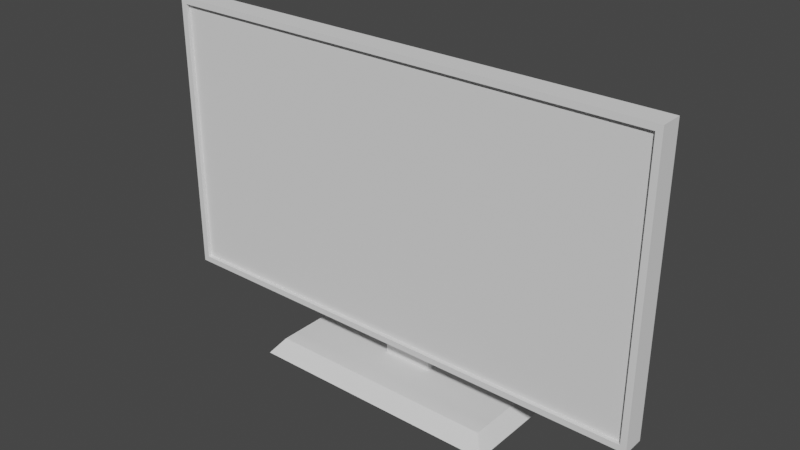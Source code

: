 # Source: television_modern.blend  (saved by Blender 2.91.10; exported with 4.5.12 LTS)
import bpy
from mathutils import Matrix  # noqa: F401  (used for matrix-valued properties, if any)

bpy.ops.wm.read_factory_settings(use_empty=True)
scene = bpy.context.scene
scene.name = 'Scene'

# ---- world
world_world = bpy.data.worlds.new('World'); scene.world = world_world
world_world.use_nodes = True; world_world.node_tree.nodes.clear()
_N = world_world.node_tree.nodes; _L = world_world.node_tree.links
n0 = _N.new('ShaderNodeOutputWorld'); n0.name = 'World Output'; n0.location = (300, 300)
n1 = _N.new('ShaderNodeBackground'); n1.name = 'Background'; n1.location = (10, 300)
n1.inputs[0].default_value = (0.05088, 0.05088, 0.05088, 1.0)
_L.new(n1.outputs[0], n0.inputs[0])
n0.is_active_output = True
world_world.color = (0.05088, 0.05088, 0.05088)
world_world.use_sun_shadow = False
world_world.sun_shadow_jitter_overblur = 0.0

# ---- meshes
me_television_modern = bpy.data.meshes.new('television_modern')
me_television_modern.from_pydata([(-0.05103, 0.00593, 0.3475), (-0.05103, 0.03341, 0.3475), (0.05103, 0.00593, 0.3475), (0.05103, 0.03341, 0.3475), (-0.5024, -0.03925, 0.6673), (-0.5024, -0.03925, 0.1021), (-0.5024, 0.00593, 0.6673), (-0.5024, 0.00593, 0.1021), (0.2591, -0.09421, 0.0), (-0.2591, -0.09421, 0.0), (0.2355, -0.07065, 0.0314), (-0.2355, -0.07065, 0.0314), (-0.2591, -0.09421, 0.0), (-0.2591, 0.09421, 0.0), (-0.2355, -0.07065, 0.0314), (-0.2355, 0.08636, 0.0314), (-0.4902, -0.03925, 0.1143), (-0.4902, -0.0314, 0.1143), (0.4902, -0.03925, 0.1143), (0.4902, -0.0314, 0.1143), (-0.2591, 0.09421, 0.0), (-0.2591, -0.09421, 0.0), (0.2591, 0.09421, 0.0), (0.2591, -0.09421, 0.0), (-0.5024, -0.03925, 0.1021), (0.4902, -0.03925, 0.1143), (0.5024, -0.03925, 0.1021), (0.5024, -0.03925, 0.6673), (0.4902, -0.03925, 0.655), (-0.4902, -0.03925, 0.655), (-0.4902, -0.03925, 0.1143), (-0.5024, -0.03925, 0.6673), (0.5024, 0.00593, 0.1021), (-0.05103, 0.00593, 0.2983), (-0.5024, 0.00593, 0.1021), (-0.5024, 0.00593, 0.6673), (-0.05103, 0.00593, 0.3475), (0.05103, 0.00593, 0.3475), (0.05103, 0.00593, 0.2983), (0.5024, 0.00593, 0.6673), (0.5024, -0.03925, 0.1021), (0.5024, -0.03925, 0.6673), (0.5024, 0.00593, 0.1021), (0.5024, 0.00593, 0.6673), (-0.4902, -0.03925, 0.1143), (-0.4902, -0.03925, 0.655), (-0.4902, -0.0314, 0.1143), (-0.4902, -0.0314, 0.655), (-0.05103, 0.06088, 0.0314), (0.05103, 0.06088, 0.0314), (-0.05103, 0.06088, 0.32), (0.05103, 0.06088, 0.32), (-0.2355, 0.08636, 0.0314), (-0.05103, 0.02163, 0.0314), (-0.2355, -0.07065, 0.0314), (0.2355, -0.07065, 0.0314), (0.05103, 0.02163, 0.0314), (0.05103, 0.06088, 0.0314), (-0.05103, 0.06088, 0.0314), (0.2355, 0.08636, 0.0314), (-0.05103, 0.02163, 0.2983), (-0.05103, 0.00593, 0.2983), (0.05103, 0.02163, 0.2983), (0.05103, 0.00593, 0.2983), (0.2591, -0.09421, 0.0), (0.2355, -0.07065, 0.0314), (0.2591, 0.09421, 0.0), (0.2355, 0.08636, 0.0314), (-0.5024, 0.00593, 0.1021), (-0.5024, -0.03925, 0.1021), (0.5024, 0.00593, 0.1021), (0.5024, -0.03925, 0.1021), (-0.05103, 0.00593, 0.3475), (-0.05103, 0.00593, 0.2983), (-0.05103, 0.03341, 0.3475), (-0.05103, 0.02163, 0.2983), (-0.05103, 0.02163, 0.0314), (-0.05103, 0.06088, 0.0314), (-0.05103, 0.06088, 0.32), (-0.4902, -0.0314, 0.655), (-0.4902, -0.03925, 0.655), (0.4902, -0.0314, 0.655), (0.4902, -0.03925, 0.655), (-0.2591, 0.09421, 0.0), (0.2591, 0.09421, 0.0), (-0.2355, 0.08636, 0.0314), (0.2355, 0.08636, 0.0314), (-0.5024, -0.03925, 0.6673), (-0.5024, 0.00593, 0.6673), (0.5024, -0.03925, 0.6673), (0.5024, 0.00593, 0.6673), (0.4902, -0.03925, 0.655), (0.4902, -0.03925, 0.1143), (0.4902, -0.0314, 0.655), (0.4902, -0.0314, 0.1143), (0.05103, 0.02163, 0.0314), (-0.05103, 0.02163, 0.0314), (0.05103, 0.02163, 0.2983), (-0.05103, 0.02163, 0.2983), (0.05103, 0.02163, 0.0314), (0.05103, 0.02163, 0.2983), (0.05103, 0.06088, 0.0314), (0.05103, 0.03341, 0.3475), (0.05103, 0.06088, 0.32), (0.05103, 0.00593, 0.3475), (0.05103, 0.00593, 0.2983), (-0.05103, 0.06088, 0.32), (0.05103, 0.06088, 0.32), (-0.05103, 0.03341, 0.3475), (0.05103, 0.03341, 0.3475), (0.4902, -0.0314, 0.1143), (-0.4902, -0.0314, 0.1143), (0.4902, -0.0314, 0.655), (-0.4902, -0.0314, 0.655)], [], [(2, 1, 0), (1, 2, 3), (6, 5, 4), (5, 6, 7), (10, 9, 8), (9, 10, 11), (14, 13, 12), (13, 14, 15), (18, 17, 16), (17, 18, 19), (22, 21, 20), (21, 22, 23), (26, 25, 24), (25, 26, 27), (25, 27, 28), (28, 27, 29), (30, 24, 25), (24, 30, 31), (31, 30, 29), (31, 29, 27), (34, 33, 32), (33, 34, 35), (33, 35, 36), (36, 35, 37), (38, 32, 33), (32, 38, 39), (39, 38, 37), (39, 37, 35), (42, 41, 40), (41, 42, 43), (46, 45, 44), (45, 46, 47), (50, 49, 48), (49, 50, 51), (54, 53, 52), (53, 54, 55), (53, 55, 56), (56, 55, 57), (58, 52, 53), (52, 58, 59), (59, 58, 57), (59, 57, 55), (62, 61, 60), (61, 62, 63), (66, 65, 64), (65, 66, 67), (70, 69, 68), (69, 70, 71), (74, 73, 72), (73, 74, 75), (75, 74, 76), (76, 74, 77), (77, 74, 78), (81, 80, 79), (80, 81, 82), (85, 84, 83), (84, 85, 86), (89, 88, 87), (88, 89, 90), (93, 92, 91), (92, 93, 94), (97, 96, 95), (96, 97, 98), (101, 100, 99), (100, 101, 102), (102, 101, 103), (104, 100, 102), (100, 104, 105), (108, 107, 106), (107, 108, 109), (112, 111, 110), (111, 112, 113)])
me_television_modern.polygons.foreach_set('use_smooth', [0, 0, 0, 0, 0, 0, 0, 0, 0, 0, 0, 0, 0, 0, 0, 0, 0, 0, 0, 0, 0, 0, 0, 0, 0, 0, 0, 0, 0, 0, 0, 0, 0, 0, 0, 0, 0, 0, 0, 0, 0, 0, 0, 0, 0, 0, 0, 0, 0, 0, 0, 0, 0, 0, 0, 0, 0, 0, 0, 0, 0, 0, 0, 0, 0, 0, 0, 0, 1, 1, 0, 0])
_uv = me_television_modern.uv_layers.new(name='UVMap')
_uv.uv.foreach_set('vector', [1.369, 0.1591, -1.369, 0.8963, -1.369, 0.1591, -1.369, 0.8963, 1.369, 0.1591, 1.369, 0.8963, -0.1591, 17.9, 1.053, 2.738, 1.053, 17.9, 1.053, 2.738, -0.1591, 17.9, -0.1591, 2.738, 6.319, -0.4634, -6.951, -1.517, 6.951, -1.517, -6.951, -1.517, 6.319, -0.4634, -6.319, -0.4634, 1.896, -3.117, -2.528, -4.17, 2.528, -4.17, -2.528, -4.17, 1.896, -3.117, -2.317, -3.117, 13.15, -1.053, -13.15, -0.8425, -13.15, -1.053, -13.15, -0.8425, 13.15, -1.053, 13.15, -0.8425, -6.951, 2.528, 6.951, -2.528, 6.951, 2.528, 6.951, -2.528, -6.951, 2.528, -6.951, -2.528, 13.48, 2.738, 13.15, 3.068, -13.48, 2.738, 13.15, 3.068, 13.48, 2.738, 13.48, 17.9, 13.15, 3.068, 13.48, 17.9, 13.15, 17.57, 13.15, 17.57, 13.48, 17.9, -13.15, 17.57, -13.15, 3.068, -13.48, 2.738, 13.15, 3.068, -13.48, 2.738, -13.15, 3.068, -13.48, 17.9, -13.48, 17.9, -13.15, 3.068, -13.15, 17.57, -13.48, 17.9, -13.15, 17.57, 13.48, 17.9, 13.48, 2.738, 1.369, 8.004, -13.48, 2.738, 1.369, 8.004, 13.48, 2.738, 13.48, 17.9, 1.369, 8.004, 13.48, 17.9, 1.369, 9.323, 1.369, 9.323, 13.48, 17.9, -1.369, 9.323, -1.369, 8.004, -13.48, 2.738, 1.369, 8.004, -13.48, 2.738, -1.369, 8.004, -13.48, 17.9, -13.48, 17.9, -1.369, 8.004, -1.369, 9.323, -13.48, 17.9, -1.369, 9.323, 13.48, 17.9, 0.1591, 2.738, -1.053, 17.9, -1.053, 2.738, -1.053, 17.9, 0.1591, 2.738, 0.1591, 17.9, -0.8425, 3.068, -1.053, 17.57, -1.053, 3.068, -1.053, 17.57, -0.8425, 3.068, -0.8425, 17.57, 1.369, 8.586, -1.369, 0.8425, 1.369, 0.8425, -1.369, 0.8425, 1.369, 8.586, -1.369, 8.586, -6.319, -1.896, -1.369, 0.5804, -6.319, 2.317, -1.369, 0.5804, -6.319, -1.896, 6.319, -1.896, -1.369, 0.5804, 6.319, -1.896, 1.369, 0.5804, 1.369, 0.5804, 6.319, -1.896, 1.369, 1.634, -1.369, 1.634, -6.319, 2.317, -1.369, 0.5804, -6.319, 2.317, -1.369, 1.634, 6.319, 2.317, 6.319, 2.317, -1.369, 1.634, 1.369, 1.634, 6.319, 2.317, 1.369, 1.634, 6.319, -1.896, -1.369, 0.5804, 1.369, 0.1591, 1.369, 0.5804, 1.369, 0.1591, -1.369, 0.5804, -1.369, 0.1591, 2.528, -4.17, -1.896, -3.117, -2.528, -4.17, -1.896, -3.117, 2.528, -4.17, 2.317, -3.117, -13.48, 0.1591, 13.48, -1.053, 13.48, 0.1591, 13.48, -1.053, -13.48, 0.1591, -13.48, -1.053, -0.8963, 9.323, -0.1591, 8.004, -0.1591, 9.323, -0.1591, 8.004, -0.8963, 9.323, -0.5804, 8.004, -0.5804, 8.004, -0.8963, 9.323, -0.5804, 0.8425, -0.5804, 0.8425, -0.8963, 9.323, -1.634, 0.8425, -1.634, 0.8425, -0.8963, 9.323, -1.634, 8.586, -13.15, -0.8425, 13.15, -1.053, 13.15, -0.8425, 13.15, -1.053, -13.15, -0.8425, -13.15, -1.053, 6.319, 0.2554, -6.951, -0.613, 6.951, -0.613, -6.951, -0.613, 6.319, 0.2554, -6.319, 0.2554, 13.48, -1.053, -13.48, 0.1591, -13.48, -1.053, -13.48, 0.1591, 13.48, -1.053, 13.48, 0.1591, 0.8425, 17.57, 1.053, 3.068, 1.053, 17.57, 1.053, 3.068, 0.8425, 17.57, 0.8425, 3.068, 1.369, 8.004, -1.369, 0.8425, 1.369, 0.8425, -1.369, 0.8425, 1.369, 8.004, -1.369, 8.004, 1.634, 0.8425, 0.5804, 8.004, 0.5804, 0.8425, 0.5804, 8.004, 1.634, 0.8425, 0.8963, 9.323, 0.8963, 9.323, 1.634, 0.8425, 1.634, 8.586, 0.1591, 9.323, 0.5804, 8.004, 0.8963, 9.323, 0.5804, 8.004, 0.1591, 9.323, 0.1591, 8.004, 1.369, 5.958, -1.369, 4.916, 1.369, 4.916, -1.369, 4.916, 1.369, 5.958, -1.369, 5.958, 13.15, 17.57, -13.15, 3.068, 13.15, 3.068, -13.15, 3.068, 13.15, 17.57, -13.15, 17.57])
me_television_modern.use_remesh_fix_poles = True
me_television_modern.use_remesh_preserve_attributes = False
me_television_modern.use_mirror_vertex_groups = False
me_television_modern.update()
me_television_modern.normals_split_custom_set([tuple(v) for v in zip(*[iter([0.0, 0.0, 1.0, 0.0, 0.0, 1.0, 0.0, 0.0, 1.0, 0.0, 0.0, 1.0, 0.0, 0.0, 1.0, 0.0, 0.0, 1.0, -1.0, 0.0, 0.0, -1.0, 0.0, 0.0, -1.0, 0.0, 0.0, -1.0, 0.0, 0.0, -1.0, 0.0, 0.0, -1.0, 0.0, 0.0, 0.0, -0.8, 0.6, 0.0, -0.8, 0.6, 0.0, -0.8, 0.6, 0.0, -0.8, 0.6, 0.0, -0.8, 0.6, 0.0, -0.8, 0.6, -0.8, 0.0, 0.6, -0.8, 0.0, 0.6, -0.8, 0.0, 0.6, -0.8, 0.0, 0.6, -0.8, 0.0, 0.6, -0.8, 0.0, 0.6, 0.0, 0.0, 1.0, 0.0, 0.0, 1.0, 0.0, 0.0, 1.0, 0.0, 0.0, 1.0, 0.0, 0.0, 1.0, 0.0, 0.0, 1.0, 0.0, 0.0, -1.0, 0.0, 0.0, -1.0, 0.0, 0.0, -1.0, 0.0, 0.0, -1.0, 0.0, 0.0, -1.0, 0.0, 0.0, -1.0, 0.0, -1.0, 0.0, 0.0, -1.0, 0.0, 0.0, -1.0, 0.0, 0.0, -1.0, 0.0, 0.0, -1.0, 0.0, 0.0, -1.0, 0.0, 0.0, -1.0, 0.0, 0.0, -1.0, 0.0, 0.0, -1.0, 0.0, 0.0, -1.0, 6.192e-07, 0.0, -1.0, 6.192e-07, 0.0, -1.0, 6.192e-07, 0.0, -1.0, -6.192e-07, 0.0, -1.0, -6.192e-07, 0.0, -1.0, -6.192e-07, 0.0, -1.0, 0.0, 0.0, -1.0, 0.0, 0.0, -1.0, 0.0, 0.0, -1.0, 0.0, 0.0, -1.0, 0.0, 0.0, -1.0, 0.0, 0.0, -1.0, 0.0, 0.0, -1.0, 0.0, 0.0, -1.0, 0.0, 0.0, 1.0, 2.361e-09, 0.0, 1.0, 2.361e-09, 0.0, 1.0, 2.361e-09, 0.0, 1.0, 0.0, 0.0, 1.0, 0.0, 0.0, 1.0, 0.0, 0.0, 1.0, 0.0, 0.0, 1.0, 0.0, 0.0, 1.0, 0.0, 0.0, 1.0, -1.427e-08, 0.0, 1.0, -1.427e-08, 0.0, 1.0, -1.427e-08, 0.0, 1.0, 2.325e-08, 0.0, 1.0, 2.325e-08, 0.0, 1.0, 2.325e-08, 0.0, 1.0, 0.0, 0.0, 1.0, 0.0, 0.0, 1.0, 0.0, 0.0, 1.0, 0.0, 0.0, 1.0, 0.0, 0.0, 1.0, 0.0, 0.0, 1.0, -1.449e-09, 0.0, 1.0, -1.449e-09, 0.0, 1.0, -1.449e-09, 1.0, 0.0, 0.0, 1.0, 0.0, 0.0, 1.0, 0.0, 0.0, 1.0, 0.0, 0.0, 1.0, 0.0, 0.0, 1.0, 0.0, 0.0, 1.0, 0.0, 0.0, 1.0, 0.0, 0.0, 1.0, 0.0, 0.0, 1.0, 0.0, 0.0, 1.0, 0.0, 0.0, 1.0, 0.0, 0.0, 0.0, 1.0, 0.0, 0.0, 1.0, 0.0, 0.0, 1.0, 0.0, 0.0, 1.0, 0.0, 0.0, 1.0, 0.0, 0.0, 1.0, 0.0, -1.608e-08, 0.0, 1.0, -1.608e-08, 0.0, 1.0, -1.608e-08, 0.0, 1.0, 0.0, 0.0, 1.0, 0.0, 0.0, 1.0, 0.0, 0.0, 1.0, 0.0, 0.0, 1.0, 0.0, 0.0, 1.0, 0.0, 0.0, 1.0, 0.0, 0.0, 1.0, 0.0, 0.0, 1.0, 0.0, 0.0, 1.0, 0.0, 0.0, 1.0, 0.0, 0.0, 1.0, 0.0, 0.0, 1.0, 0.0, 0.0, 1.0, 0.0, 0.0, 1.0, 0.0, 0.0, 1.0, 0.0, 0.0, 1.0, 0.0, 0.0, 1.0, 0.0, 0.0, 1.0, 0.0, 0.0, 1.0, 0.0, 0.0, 1.0, 0.0, 0.0, 1.0, 0.0, 0.0, -1.0, 0.0, 0.0, -1.0, 0.0, 0.0, -1.0, 0.0, 0.0, -1.0, 0.0, 0.0, -1.0, 0.0, 0.0, -1.0, 0.8, 0.0, 0.6, 0.8, 0.0, 0.6, 0.8, 0.0, 0.6, 0.8, 0.0, 0.6, 0.8, 0.0, 0.6, 0.8, 0.0, 0.6, 0.0, 0.0, -1.0, 0.0, 0.0, -1.0, 0.0, 0.0, -1.0, 0.0, 0.0, -1.0, 0.0, 0.0, -1.0, 0.0, 0.0, -1.0, -1.0, 0.0, 0.0, -1.0, 0.0, 0.0, -1.0, 0.0, 0.0, -1.0, 0.0, 0.0, -1.0, 0.0, 0.0, -1.0, 0.0, 0.0, -1.0, 0.0, 0.0, -1.0, 0.0, 0.0, -1.0, 0.0, 0.0, -1.0, 0.0, 0.0, -1.0, 0.0, 0.0, -1.0, 0.0, 0.0, -1.0, 2.936e-08, 0.0, -1.0, 2.936e-08, 0.0, -1.0, 2.936e-08, 0.0, 0.0, 0.0, -1.0, 0.0, 0.0, -1.0, 0.0, 0.0, -1.0, 0.0, 0.0, -1.0, 0.0, 0.0, -1.0, 0.0, 0.0, -1.0, 0.0, 0.9701, 0.2425, 0.0, 0.9701, 0.2425, 0.0, 0.9701, 0.2425, 0.0, 0.9701, 0.2425, 0.0, 0.9701, 0.2425, 0.0, 0.9701, 0.2425, 0.0, 0.0, 1.0, 0.0, 0.0, 1.0, 0.0, 0.0, 1.0, 0.0, 0.0, 1.0, 0.0, 0.0, 1.0, 0.0, 0.0, 1.0, -1.0, 0.0, 0.0, -1.0, 0.0, 0.0, -1.0, 0.0, 0.0, -1.0, 0.0, 0.0, -1.0, 0.0, 0.0, -1.0, 0.0, 0.0, 0.0, -1.0, 0.0, 0.0, -1.0, 0.0, 0.0, -1.0, 0.0, 0.0, -1.0, 0.0, 0.0, -1.0, 0.0, 0.0, -1.0, 0.0, 1.0, 0.0, 0.0, 1.0, 0.0, 0.0, 1.0, 0.0, 0.0, 1.0, 0.0, 0.0, 1.0, 0.0, 0.0, 1.0, 0.0, 0.0, 1.0, 0.0, 0.0, 1.0, 0.0, 0.0, 1.0, 0.0, 0.0, 1.0, 0.0, 0.0, 1.0, 0.0, 0.0, 1.0, 0.0, 0.0, 1.0, 0.0, 0.0, 1.0, 0.0, 0.0, 1.0, 0.0, 0.0, 0.0, 0.7071, 0.7071, 0.0, 0.7071, 0.7071, 0.0, 0.7071, 0.7071, 0.0, 0.7071, 0.7071, 0.0, 0.7071, 0.7071, 0.0, 0.7071, 0.7071, 0.0, -1.0, 0.0, 0.0, -1.0, 0.0, 0.0, -1.0, 0.0, 0.0, -1.0, 0.0, 0.0, -1.0, 0.0, 0.0, -1.0, 0.0])] * 3)])

# ---- objects
ob_television_modern = bpy.data.objects.new('television_modern', me_television_modern)
ob_collider = bpy.data.objects.new('collider', None)

# ---- transforms, parenting, visibility, modifiers, constraints
ob_television_modern.location = (0.0, 0.0, 0.0)
ob_television_modern.rotation_mode = 'QUATERNION'
ob_television_modern.rotation_quaternion = (1.0, 0.0, 0.0, 0.0)
ob_television_modern.lineart.crease_threshold = 0.0
ob_collider.parent = ob_television_modern
ob_collider.location = (6.661e-17, 1.612e-08, 0.38)
ob_collider.scale = (0.9819, 0.1015, 0.5527)
ob_collider.empty_display_type = 'CUBE'
ob_collider.empty_display_size = 0.5
ob_collider.lineart.crease_threshold = 0.0

# ---- collection membership
scene.collection.objects.link(ob_television_modern)
scene.collection.objects.link(ob_collider)

# ---- scene / render settings (as saved in the file)
scene.frame_start = 1; scene.frame_end = 250; scene.frame_set(1)
scene.render.engine = 'BLENDER_EEVEE_NEXT'
scene.cycles.use_denoising = False
scene.cycles.samples = 128
scene.cycles.sampling_pattern = 'TABULATED_SOBOL'
scene.cycles.use_adaptive_sampling = False
scene.cycles.use_light_tree = False
scene.view_settings.view_transform = 'Filmic'
bpy.context.view_layer.update()

# ---- added for rendering (the .blend has no active camera and no usable light): camera, sun
cam_auto = bpy.data.cameras.new('AutoCamera')
cam_auto.lens = 50.0
cam_auto.sensor_width = 36.0
cam_auto.clip_end = 1000.0
ob_auto_camera = bpy.data.objects.new('AutoCamera', cam_auto)
scene.collection.objects.link(ob_auto_camera)
ob_auto_camera.location = (1.12958, -1.3555, 1.23731)
ob_auto_camera.rotation_euler = (1.09748, -7.21219e-08, 0.694738)
scene.camera = ob_auto_camera
light_auto_sun = bpy.data.lights.new('AutoSun', 'SUN')
light_auto_sun.energy = 3.0
light_auto_sun.angle = 0.0523599
ob_auto_sun = bpy.data.objects.new('AutoSun', light_auto_sun)
scene.collection.objects.link(ob_auto_sun)
ob_auto_sun.rotation_euler = (0.872665, 0.174533, 0.523599)
bpy.context.view_layer.update()

